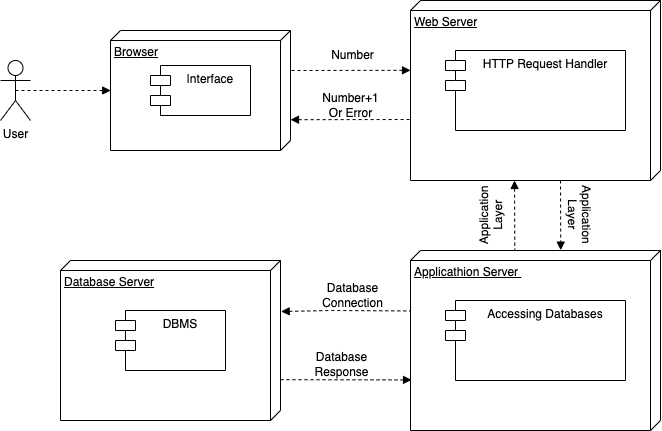

The diagram above was exported from draw.io. Its source (the exported page's mxGraphModel, read from the mxfile embedded in the PNG):
<mxGraphModel dx="724" dy="799" grid="1" gridSize="10" guides="1" tooltips="1" connect="1" arrows="1" fold="1" page="1" pageScale="1" pageWidth="850" pageHeight="1100" math="0" shadow="0">
  <root>
    <mxCell id="0" />
    <mxCell id="1" parent="0" />
    <mxCell id="mogGRIQZRUYozyWTDPYr-2" value="Browser" style="verticalAlign=top;align=left;spacingTop=8;spacingLeft=2;spacingRight=12;shape=cube;size=10;direction=south;fontStyle=4;html=1;" parent="1" vertex="1">
      <mxGeometry x="160" y="60" width="180" height="120" as="geometry" />
    </mxCell>
    <mxCell id="mogGRIQZRUYozyWTDPYr-5" value="Web Server" style="verticalAlign=top;align=left;spacingTop=8;spacingLeft=2;spacingRight=12;shape=cube;size=10;direction=south;fontStyle=4;html=1;" parent="1" vertex="1">
      <mxGeometry x="460" y="30" width="250" height="180" as="geometry" />
    </mxCell>
    <mxCell id="mogGRIQZRUYozyWTDPYr-6" value="Applicathion Server&amp;nbsp;" style="verticalAlign=top;align=left;spacingTop=8;spacingLeft=2;spacingRight=12;shape=cube;size=10;direction=south;fontStyle=4;html=1;" parent="1" vertex="1">
      <mxGeometry x="460" y="280" width="250" height="180" as="geometry" />
    </mxCell>
    <mxCell id="mogGRIQZRUYozyWTDPYr-7" value="Database Server" style="verticalAlign=top;align=left;spacingTop=8;spacingLeft=2;spacingRight=12;shape=cube;size=10;direction=south;fontStyle=4;html=1;" parent="1" vertex="1">
      <mxGeometry x="110" y="290" width="220" height="160" as="geometry" />
    </mxCell>
    <mxCell id="mogGRIQZRUYozyWTDPYr-9" value="" style="endArrow=block;html=1;rounded=0;dashed=1;entryX=0.5;entryY=0.999;entryDx=0;entryDy=0;entryPerimeter=0;exitX=0.5;exitY=0.5;exitDx=0;exitDy=0;exitPerimeter=0;endFill=1;" parent="1" source="mogGRIQZRUYozyWTDPYr-10" target="mogGRIQZRUYozyWTDPYr-2" edge="1">
      <mxGeometry width="50" height="50" relative="1" as="geometry">
        <mxPoint x="80" y="121.11111111111111" as="sourcePoint" />
        <mxPoint x="120" y="110" as="targetPoint" />
      </mxGeometry>
    </mxCell>
    <mxCell id="mogGRIQZRUYozyWTDPYr-10" value="User" style="shape=umlActor;verticalLabelPosition=bottom;verticalAlign=top;html=1;outlineConnect=0;" parent="1" vertex="1">
      <mxGeometry x="50" y="90" width="30" height="60" as="geometry" />
    </mxCell>
    <mxCell id="mogGRIQZRUYozyWTDPYr-13" value="" style="endArrow=block;html=1;rounded=0;dashed=1;entryX=0.499;entryY=1.001;entryDx=0;entryDy=0;entryPerimeter=0;exitX=0.5;exitY=-0.004;exitDx=0;exitDy=0;exitPerimeter=0;endFill=1;startArrow=none;startFill=0;" parent="1" edge="1">
      <mxGeometry width="50" height="50" relative="1" as="geometry">
        <mxPoint x="340.97" y="100" as="sourcePoint" />
        <mxPoint x="460" y="99.81999999999994" as="targetPoint" />
      </mxGeometry>
    </mxCell>
    <mxCell id="mogGRIQZRUYozyWTDPYr-14" value="" style="endArrow=block;html=1;rounded=0;dashed=1;entryX=0;entryY=0;entryDx=0;entryDy=120;entryPerimeter=0;exitX=1.002;exitY=0.481;exitDx=0;exitDy=0;exitPerimeter=0;endFill=1;startArrow=none;startFill=0;" parent="1" edge="1">
      <mxGeometry width="50" height="50" relative="1" as="geometry">
        <mxPoint x="610" y="210.0000000000001" as="sourcePoint" />
        <mxPoint x="610.25" y="279.64" as="targetPoint" />
      </mxGeometry>
    </mxCell>
    <mxCell id="mogGRIQZRUYozyWTDPYr-15" value="" style="endArrow=none;html=1;rounded=0;dashed=1;entryX=0.499;entryY=1.001;entryDx=0;entryDy=0;entryPerimeter=0;endFill=0;startArrow=block;startFill=1;exitX=0.5;exitY=-0.003;exitDx=0;exitDy=0;exitPerimeter=0;" parent="1" edge="1">
      <mxGeometry width="50" height="50" relative="1" as="geometry">
        <mxPoint x="330.65999999999985" y="341" as="sourcePoint" />
        <mxPoint x="460.0000000000002" y="340.43999999999994" as="targetPoint" />
        <Array as="points">
          <mxPoint x="380" y="340" />
        </Array>
      </mxGeometry>
    </mxCell>
    <mxCell id="T9RYFqDLP1fffr9B3YkO-1" value="|nterface" style="shape=module;align=left;spacingLeft=20;align=center;verticalAlign=top;" vertex="1" parent="1">
      <mxGeometry x="200" y="95" width="100" height="50" as="geometry" />
    </mxCell>
    <mxCell id="T9RYFqDLP1fffr9B3YkO-2" value="HTTP Request Handler" style="shape=module;align=left;spacingLeft=20;align=center;verticalAlign=top;" vertex="1" parent="1">
      <mxGeometry x="495" y="80" width="180" height="80" as="geometry" />
    </mxCell>
    <mxCell id="T9RYFqDLP1fffr9B3YkO-4" value="Accessing Databases" style="shape=module;align=left;spacingLeft=20;align=center;verticalAlign=top;" vertex="1" parent="1">
      <mxGeometry x="495" y="330" width="180" height="80" as="geometry" />
    </mxCell>
    <mxCell id="T9RYFqDLP1fffr9B3YkO-5" value="DBMS" style="shape=module;align=left;spacingLeft=20;align=center;verticalAlign=top;" vertex="1" parent="1">
      <mxGeometry x="165" y="340" width="110" height="60" as="geometry" />
    </mxCell>
    <mxCell id="T9RYFqDLP1fffr9B3YkO-6" value="Number" style="text;html=1;strokeColor=none;fillColor=none;align=center;verticalAlign=middle;whiteSpace=wrap;rounded=0;" vertex="1" parent="1">
      <mxGeometry x="380.25" y="70" width="45" height="30" as="geometry" />
    </mxCell>
    <mxCell id="T9RYFqDLP1fffr9B3YkO-7" value="Application Layer" style="text;whiteSpace=wrap;html=1;rotation=90;align=center;" vertex="1" parent="1">
      <mxGeometry x="610.25" y="229.64" width="50" height="30" as="geometry" />
    </mxCell>
    <mxCell id="T9RYFqDLP1fffr9B3YkO-11" value="Database Сonnection" style="text;html=1;strokeColor=none;fillColor=none;align=center;verticalAlign=middle;whiteSpace=wrap;rounded=0;" vertex="1" parent="1">
      <mxGeometry x="380" y="310" width="45" height="30" as="geometry" />
    </mxCell>
    <mxCell id="T9RYFqDLP1fffr9B3YkO-12" value="" style="endArrow=block;html=1;rounded=0;dashed=1;entryX=0.719;entryY=0.996;entryDx=0;entryDy=0;entryPerimeter=0;exitX=0.5;exitY=-0.004;exitDx=0;exitDy=0;exitPerimeter=0;endFill=1;startArrow=none;startFill=0;" edge="1" parent="1" target="mogGRIQZRUYozyWTDPYr-6">
      <mxGeometry width="50" height="50" relative="1" as="geometry">
        <mxPoint x="330" y="409.17999999999995" as="sourcePoint" />
        <mxPoint x="449.03" y="408.9999999999999" as="targetPoint" />
      </mxGeometry>
    </mxCell>
    <mxCell id="T9RYFqDLP1fffr9B3YkO-13" value="Database Response" style="text;html=1;strokeColor=none;fillColor=none;align=center;verticalAlign=middle;whiteSpace=wrap;rounded=0;" vertex="1" parent="1">
      <mxGeometry x="369.28" y="379.17999999999995" width="45" height="30" as="geometry" />
    </mxCell>
    <mxCell id="T9RYFqDLP1fffr9B3YkO-16" value="" style="endArrow=none;html=1;rounded=0;dashed=1;entryX=0;entryY=0;entryDx=0;entryDy=120;entryPerimeter=0;exitX=1.002;exitY=0.481;exitDx=0;exitDy=0;exitPerimeter=0;endFill=0;startArrow=block;startFill=1;" edge="1" parent="1">
      <mxGeometry width="50" height="50" relative="1" as="geometry">
        <mxPoint x="564.03" y="210.00000000000006" as="sourcePoint" />
        <mxPoint x="564.28" y="279.63999999999993" as="targetPoint" />
      </mxGeometry>
    </mxCell>
    <mxCell id="T9RYFqDLP1fffr9B3YkO-17" value="Application Layer" style="text;whiteSpace=wrap;html=1;rotation=-90;align=center;" vertex="1" parent="1">
      <mxGeometry x="510" y="229.82" width="50" height="30" as="geometry" />
    </mxCell>
    <mxCell id="T9RYFqDLP1fffr9B3YkO-18" value="" style="endArrow=none;html=1;rounded=0;dashed=1;entryX=0.499;entryY=1.001;entryDx=0;entryDy=0;entryPerimeter=0;exitX=0.5;exitY=-0.004;exitDx=0;exitDy=0;exitPerimeter=0;endFill=0;startArrow=block;startFill=1;" edge="1" parent="1">
      <mxGeometry width="50" height="50" relative="1" as="geometry">
        <mxPoint x="340" y="149.18" as="sourcePoint" />
        <mxPoint x="459.03" y="148.99999999999994" as="targetPoint" />
      </mxGeometry>
    </mxCell>
    <mxCell id="T9RYFqDLP1fffr9B3YkO-19" value="Number+1 Or Error" style="text;html=1;strokeColor=none;fillColor=none;align=center;verticalAlign=middle;whiteSpace=wrap;rounded=0;" vertex="1" parent="1">
      <mxGeometry x="370.28" y="120" width="60.72" height="30" as="geometry" />
    </mxCell>
  </root>
</mxGraphModel>